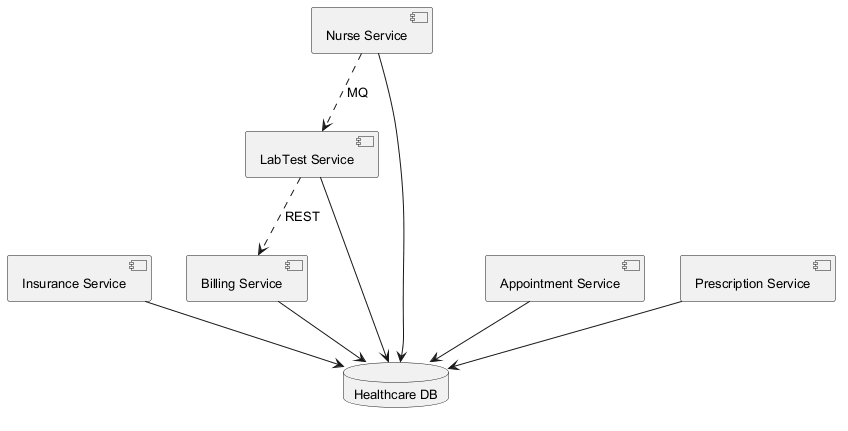

The diagram above was rendered by PlantUML. Its source (embedded in the PNG):
@startuml
skinparam monochrome true
skinparam defaultFontSize 13
component "Insurance Service" as C_InsuranceService
component "LabTest Service" as C_LabTestService
component "Appointment Service" as C_AppointmentService
component "Nurse Service" as C_NurseService
component "Prescription Service" as C_PrescriptionService
component "Billing Service" as C_BillingService
database "Healthcare DB" as DB_healthcare
C_InsuranceService --> DB_healthcare
C_LabTestService --> DB_healthcare
C_AppointmentService --> DB_healthcare
C_NurseService --> DB_healthcare
C_PrescriptionService --> DB_healthcare
C_BillingService --> DB_healthcare
C_LabTestService ..> C_BillingService : REST
C_NurseService ..> C_LabTestService : MQ
@enduml